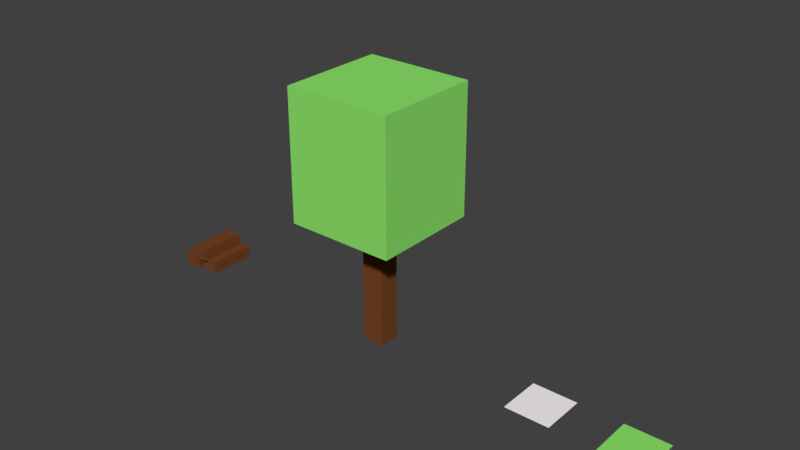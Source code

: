 # Source: basic.blend  (saved by Blender 2.77.0; exported with 4.5.12 LTS)
import bpy
from mathutils import Matrix  # noqa: F401  (used for matrix-valued properties, if any)

bpy.ops.wm.read_factory_settings(use_empty=True)
scene = bpy.context.scene
scene.name = 'Scene'

# ---- collections
col_collection_1 = bpy.data.collections.new('Collection 1'); scene.collection.children.link(col_collection_1)

# ---- materials (node trees are filled in below, after node groups)
mat_leaves = bpy.data.materials.new('Leaves')
mat_leaves.alpha_threshold = 0.0
mat_leaves.use_transparent_shadow = False
mat_leaves.diffuse_color = (0.2736, 0.8, 0.1493, 1.0)
mat_leaves.roughness = 0.5
mat_farmplot = bpy.data.materials.new('FarmPlot')
mat_farmplot.alpha_threshold = 0.0
mat_farmplot.use_transparent_shadow = False
mat_farmplot.preview_render_type = 'FLAT'
mat_farmplot.diffuse_color = (0.9961, 0.9335, 1.0, 1.0)
mat_farmplot.roughness = 0.5
mat_farmplot.specular_intensity = 0.0
mat_treetrunk = bpy.data.materials.new('TreeTrunk')
mat_treetrunk.alpha_threshold = 0.0
mat_treetrunk.use_transparent_shadow = False
mat_treetrunk.diffuse_color = (0.1845, 0.05967, 0.01934, 1.0)
mat_treetrunk.roughness = 0.5
mat_treetrunk.line_color = (0.0, 0.0, 0.0, 1.0)

# ---- material node trees

# ---- world
world_world = bpy.data.worlds.new('World'); scene.world = world_world
world_world.color = (0.05088, 0.05088, 0.05088)
world_world.use_sun_shadow = False
world_world.sun_shadow_jitter_overblur = 0.0
world_world.cycles.sampling_method = 'MANUAL'

# ---- meshes
me_cube_003 = bpy.data.meshes.new('Cube.003')
me_cube_003.from_pydata([(0.5, 0.01, -0.5), (0.5, 0.01, 0.5), (-0.5, 0.01, 0.5), (-0.5, 0.01, -0.5)], [], [(0, 3, 2, 1)])
me_cube_003.materials.append(mat_leaves)
me_cube_003.use_remesh_preserve_volume = False
me_cube_003.use_remesh_preserve_attributes = False
me_cube_003.use_mirror_vertex_groups = False
me_cube_003.update()
me_cube_002 = bpy.data.meshes.new('Cube.002')
me_cube_002.from_pydata([(0.5, 0.01, -0.5), (0.5, 0.01, 0.5), (-0.5, 0.01, 0.5), (-0.5, 0.01, -0.5)], [], [(0, 3, 2, 1)])
_uv = me_cube_002.uv_layers.new(name='UVMap')
_uv.uv.foreach_set('vector', [0.0, 0.0, 1.0, 0.0, 1.0, 1.0, 0.0, 1.0])
me_cube_002.materials.append(mat_farmplot)
me_cube_002.use_remesh_preserve_volume = False
me_cube_002.use_remesh_preserve_attributes = False
me_cube_002.use_mirror_vertex_groups = False
me_cube_002.update()
me_cube_001 = bpy.data.meshes.new('Cube.001')
me_cube_001.from_pydata([(-0.06, -0.02, -0.5219), (-0.06, -0.02, 0.5615), (-0.44, -0.02, 0.5615), (-0.44, -0.02, -0.5219), (-0.06, 0.26, -0.5219), (-0.06, 0.26, 0.5615), (-0.44, 0.26, 0.5615), (-0.44, 0.26, -0.5219), (0.44, -0.02, -0.5606), (0.44, -0.02, 0.5194), (0.06, -0.02, 0.5194), (0.06, -0.02, -0.5606), (0.44, 0.26, -0.5606), (0.44, 0.26, 0.5194), (0.06, 0.26, 0.5194), (0.06, 0.26, -0.5606), (0.2177, 0.2594, -0.4648), (0.2177, 0.2594, 0.6152), (-0.1623, 0.2594, 0.6152), (-0.1623, 0.2594, -0.4648), (0.2177, 0.5394, -0.4648), (0.2177, 0.5394, 0.6152), (-0.1623, 0.5394, 0.6152), (-0.1623, 0.5394, -0.4648)], [], [(0, 1, 2, 3), (4, 7, 6, 5), (0, 4, 5, 1), (1, 5, 6, 2), (2, 6, 7, 3), (4, 0, 3, 7), (8, 9, 10, 11), (12, 15, 14, 13), (8, 12, 13, 9), (9, 13, 14, 10), (10, 14, 15, 11), (12, 8, 11, 15), (16, 17, 18, 19), (20, 23, 22, 21), (16, 20, 21, 17), (17, 21, 22, 18), (18, 22, 23, 19), (20, 16, 19, 23)])
me_cube_001.materials.append(mat_treetrunk)
me_cube_001.use_remesh_preserve_volume = False
me_cube_001.use_remesh_preserve_attributes = False
me_cube_001.use_mirror_vertex_groups = False
me_cube_001.update()
me_cube = bpy.data.meshes.new('Cube')
me_cube.from_pydata([(1.2, 2.64, -1.2), (1.2, 2.64, 1.2), (-1.2, 2.64, 1.2), (-1.2, 2.64, -1.2), (1.2, 5.52, -1.2), (1.2, 5.52, 1.2), (-1.2, 5.52, 1.2), (-1.2, 5.52, -1.2), (0.24, -0.12, -0.24), (0.24, -0.12, 0.24), (-0.24, -0.12, 0.24), (-0.24, -0.12, -0.24), (0.24, 2.76, -0.24), (0.24, 2.76, 0.24), (-0.24, 2.76, 0.24), (-0.24, 2.76, -0.24)], [], [(0, 1, 2, 3), (4, 7, 6, 5), (0, 4, 5, 1), (1, 5, 6, 2), (2, 6, 7, 3), (4, 0, 3, 7), (8, 9, 10, 11), (12, 15, 14, 13), (8, 12, 13, 9), (9, 13, 14, 10), (10, 14, 15, 11), (12, 8, 11, 15)])
me_cube.polygons.foreach_set('material_index', [1, 1, 1, 1, 1, 1, 0, 0, 0, 0, 0, 0])
me_cube.materials.append(mat_treetrunk)
me_cube.materials.append(mat_leaves)
me_cube.use_remesh_preserve_volume = False
me_cube.use_remesh_preserve_attributes = False
me_cube.use_mirror_vertex_groups = False
me_cube.update()

# ---- objects
ob_farmplot_001 = bpy.data.objects.new('FarmPlot.001', me_cube_003)
ob_farmplot = bpy.data.objects.new('FarmPlot', me_cube_002)
ob_logs = bpy.data.objects.new('Logs', me_cube_001)
ob_tree = bpy.data.objects.new('Tree', me_cube)

# ---- transforms, parenting, visibility, modifiers, constraints
ob_farmplot_001.location = (6.0, 0.0, 0.0)
ob_farmplot_001.rotation_euler = (1.571, 2.22e-16, 2.22e-16)
ob_farmplot_001.lock_rotations_4d = False
ob_farmplot_001.empty_display_type = 'ARROWS'
ob_farmplot_001.lineart.crease_threshold = 0.0
ob_farmplot.location = (4.0, 0.0, 0.0)
ob_farmplot.rotation_euler = (1.571, 2.22e-16, 2.22e-16)
ob_farmplot.lock_rotations_4d = False
ob_farmplot.empty_display_type = 'ARROWS'
ob_farmplot.lineart.crease_threshold = 0.0
ob_logs.location = (-5.0, 0.0, 0.0)
ob_logs.rotation_euler = (1.571, 2.22e-16, 2.22e-16)
ob_logs.lock_rotations_4d = False
ob_logs.empty_display_type = 'ARROWS'
ob_logs.lineart.crease_threshold = 0.0
ob_tree.location = (0.0, 0.0, 0.0)
ob_tree.rotation_euler = (1.571, 2.22e-16, 2.22e-16)
ob_tree.lock_rotations_4d = False
ob_tree.empty_display_type = 'ARROWS'
ob_tree.lineart.crease_threshold = 0.0

# ---- collection membership
col_collection_1.objects.link(ob_farmplot_001)
col_collection_1.objects.link(ob_farmplot)
col_collection_1.objects.link(ob_logs)
col_collection_1.objects.link(ob_tree)

# ---- scene / render settings (as saved in the file)
scene.frame_start = 1; scene.frame_end = 250; scene.frame_set(1)
scene.render.engine = 'BLENDER_EEVEE_NEXT'
scene.render.resolution_percentage = 50
scene.render.dither_intensity = 0.0
scene.cycles.use_denoising = False
scene.cycles.samples = 128
scene.cycles.sampling_pattern = 'TABULATED_SOBOL'
scene.cycles.light_sampling_threshold = 0.0
scene.cycles.use_adaptive_sampling = False
scene.cycles.use_light_tree = False
scene.cycles.blur_glossy = 0.0
scene.cycles.sample_clamp_indirect = 0.0
scene.view_settings.view_transform = 'Standard'
bpy.context.view_layer.update()

# ---- added for rendering (the .blend has no active camera and no usable light): camera, sun
cam_auto = bpy.data.cameras.new('AutoCamera')
cam_auto.lens = 50.0
cam_auto.sensor_width = 36.0
cam_auto.clip_end = 1000.0
ob_auto_camera = bpy.data.objects.new('AutoCamera', cam_auto)
scene.collection.objects.link(ob_auto_camera)
ob_auto_camera.location = (12.9478, -14.9013, 12.6342)
ob_auto_camera.rotation_euler = (1.09748, -7.21219e-08, 0.694738)
scene.camera = ob_auto_camera
light_auto_sun = bpy.data.lights.new('AutoSun', 'SUN')
light_auto_sun.energy = 3.0
light_auto_sun.angle = 0.0523599
ob_auto_sun = bpy.data.objects.new('AutoSun', light_auto_sun)
scene.collection.objects.link(ob_auto_sun)
ob_auto_sun.rotation_euler = (0.872665, 0.174533, 0.523599)
bpy.context.view_layer.update()
